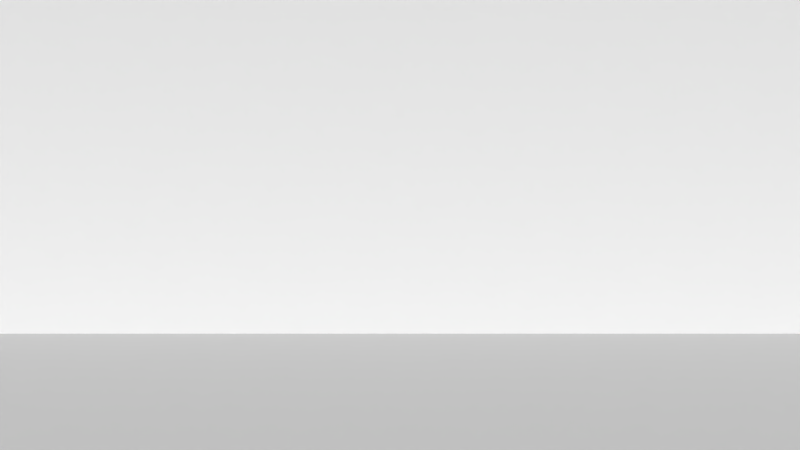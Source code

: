 # Source: stage.blend  (saved by Blender 2.70.0; exported with 4.5.12 LTS)
import bpy
from mathutils import Matrix  # noqa: F401  (used for matrix-valued properties, if any)

bpy.ops.wm.read_factory_settings(use_empty=True)
scene = bpy.context.scene
scene.name = 'Scene'

# ---- collections
col_collection_1 = bpy.data.collections.new('Collection 1'); scene.collection.children.link(col_collection_1)

# ---- materials (node trees are filled in below, after node groups)
mat_material_001 = bpy.data.materials.new('Material.001')
mat_material_001.alpha_threshold = 0.0
mat_material_001.use_transparent_shadow = False
mat_material_001.diffuse_color = (0.5705, 0.5705, 0.5705, 1.0)
mat_material_001.roughness = 0.5
mat_material_001.line_color = (0.0, 0.0, 0.0, 1.0)
mat_material_013 = bpy.data.materials.new('Material.013')
mat_material_013.alpha_threshold = 0.0
mat_material_013.use_transparent_shadow = False
mat_material_013.diffuse_color = (1.0, 1.0, 1.0, 1.0)
mat_material_013.roughness = 0.5
mat_material_013.line_color = (0.0, 0.0, 0.0, 1.0)

# ---- material node trees

# ---- world
world_world = bpy.data.worlds.new('World'); scene.world = world_world
world_world.color = (0.05088, 0.05088, 0.05088)
world_world.use_sun_shadow = False
world_world.sun_shadow_jitter_overblur = 0.0
world_world.cycles.sampling_method = 'MANUAL'
world_world.cycles.sample_map_resolution = 256

# ---- cameras
cam_camera_001 = bpy.data.cameras.new('Camera.001')
cam_camera_001.clip_end = 100.0
cam_camera_001.lens = 35.0
cam_camera_001.sensor_width = 32.0
cam_camera_001.sensor_height = 18.0
cam_camera_001.ortho_scale = 7.314
cam_camera_001.dof.focus_distance = 0.0
cam_camera_001.dof.aperture_fstop = 128.0

# ---- meshes
me_plane_000 = bpy.data.meshes.new('Plane.000')
me_plane_000.from_pydata([(-1.0, -1.0, 0.0), (1.0, -1.0, 0.0), (-1.0, 0.8554, 11.02), (1.0, 0.8554, 11.02), (-1.0, -0.3747, 0.0), (1.0, -0.3747, 0.0), (1.0, -0.1093, 0.5602), (-1.0, -0.1093, 0.5602), (1.0, 0.1114, 1.287), (-1.0, 0.1114, 1.287), (1.0, 0.3169, 2.281), (-1.0, 0.3169, 2.281), (1.0, 0.4979, 3.616), (-1.0, 0.4979, 3.616), (1.0, 0.6627, 5.486), (-1.0, 0.6627, 5.486)], [], [(15, 14, 3, 2), (0, 1, 5, 4), (4, 5, 6, 7), (7, 6, 8, 9), (9, 8, 10, 11), (11, 10, 12, 13), (13, 12, 14, 15)])
_uv = me_plane_000.uv_layers.new(name='UVMap')
_uv.uv.foreach_set('vector', [9.998e-05, 0.9843, 0.9999, 0.9843, 0.9999, 0.9999, 9.998e-05, 0.9999, 0.0001001, 9.998e-05, 0.9999, 0.0001, 0.9999, 0.5, 0.0001, 0.5, 0.0001, 0.5, 0.9999, 0.5, 0.9999, 0.75, 0.0001, 0.75, 0.0001, 0.75, 0.9999, 0.75, 0.9999, 0.8749, 9.999e-05, 0.8749, 9.999e-05, 0.8749, 0.9999, 0.8749, 0.9999, 0.9374, 9.999e-05, 0.9374, 9.999e-05, 0.9374, 0.9999, 0.9374, 0.9999, 0.9687, 9.998e-05, 0.9687, 9.998e-05, 0.9687, 0.9999, 0.9687, 0.9999, 0.9843, 9.998e-05, 0.9843])
me_plane_000.materials.append(mat_material_001)
me_plane_000.use_remesh_preserve_volume = False
me_plane_000.use_remesh_preserve_attributes = False
me_plane_000.use_mirror_vertex_groups = False
me_plane_000.update()
me_plane_001 = bpy.data.meshes.new('Plane.001')
me_plane_001.from_pydata([(-1.0, -1.0, 0.0), (1.0, -1.0, 0.0), (-1.0, 1.0, 0.0), (1.0, 1.0, 0.0)], [], [(0, 1, 3, 2)])
_uv = me_plane_001.uv_layers.new(name='UVMap')
_uv.uv.foreach_set('vector', [0.0001001, 9.998e-05, 0.9999, 0.0001, 0.9999, 0.9999, 9.998e-05, 0.9999])
me_plane_001.materials.append(mat_material_013)
me_plane_001.use_remesh_preserve_volume = False
me_plane_001.use_remesh_preserve_attributes = False
me_plane_001.use_mirror_vertex_groups = False
me_plane_001.update()

# ---- objects
ob_bdfloor = bpy.data.objects.new('BDFloor', me_plane_000)
ob_bdwall = bpy.data.objects.new('BDWall', me_plane_001)
ob_camera = bpy.data.objects.new('Camera', cam_camera_001)

# ---- transforms, parenting, visibility, modifiers, constraints
ob_bdfloor.location = (0.0, 9.43, -0.7547)
ob_bdfloor.scale = (10.0, 10.0, 1.0)
ob_bdfloor.lineart.crease_threshold = 0.0
ob_bdwall.location = (0.0, 1.613, 0.0)
ob_bdwall.rotation_euler = (1.571, 0.0, 0.0)
ob_bdwall.scale = (10.0, 10.0, 1.0)
ob_bdwall.lineart.crease_threshold = 0.0
_m = ob_bdwall.modifiers.new('Boolean', 'BOOLEAN')
_m.operation = 'INTERSECT'
_m.solver = 'FAST'
ob_camera.location = (0.02185, -1.796, -0.3319)
ob_camera.rotation_euler = (1.571, 0.0, 0.0)
ob_camera.lock_rotations_4d = False
ob_camera.empty_display_type = 'ARROWS'
ob_camera.color = (0.0, 0.0, 0.0, 0.0)
ob_camera.display_type = 'WIRE'
ob_camera.lineart.crease_threshold = 0.0

# ---- collection membership
col_collection_1.objects.link(ob_bdfloor)
col_collection_1.objects.link(ob_bdwall)
col_collection_1.objects.link(ob_camera)

# ---- scene / render settings (as saved in the file)
scene.camera = ob_camera
scene.frame_start = 1; scene.frame_end = 250; scene.frame_set(1)
scene.render.engine = 'BLENDER_EEVEE_NEXT'
scene.render.resolution_percentage = 50
scene.render.dither_intensity = 0.0
scene.cycles.use_denoising = False
scene.cycles.samples = 10
scene.cycles.sampling_pattern = 'TABULATED_SOBOL'
scene.cycles.light_sampling_threshold = 0.0
scene.cycles.use_adaptive_sampling = False
scene.cycles.use_light_tree = False
scene.cycles.blur_glossy = 0.0
scene.cycles.volume_bounces = 1
scene.cycles.pixel_filter_type = 'GAUSSIAN'
scene.cycles.sample_clamp_indirect = 0.0
scene.view_settings.view_transform = 'Standard'
bpy.context.view_layer.update()

# ---- added for rendering (the .blend has no usable light): sun
light_auto_sun = bpy.data.lights.new('AutoSun', 'SUN')
light_auto_sun.energy = 3.0
light_auto_sun.angle = 0.0523599
ob_auto_sun = bpy.data.objects.new('AutoSun', light_auto_sun)
scene.collection.objects.link(ob_auto_sun)
ob_auto_sun.rotation_euler = (0.872665, 0.174533, 0.523599)
bpy.context.view_layer.update()
